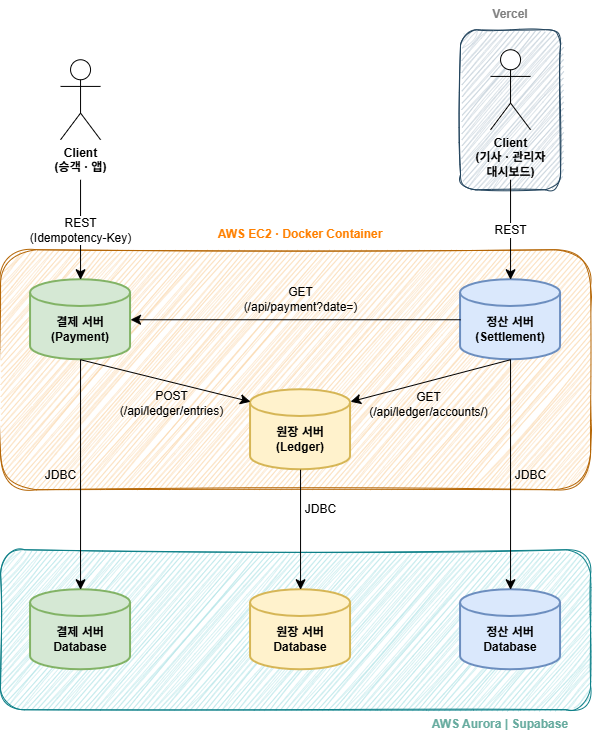

The diagram above was exported from draw.io. Its source (the exported page's mxGraphModel, read from the mxfile embedded in the PNG):
<mxGraphModel dx="1204" dy="1334" grid="1" gridSize="10" guides="1" tooltips="1" connect="1" arrows="1" fold="1" page="0" pageScale="1" pageWidth="827" pageHeight="1169" math="0" shadow="0">
  <root>
    <mxCell id="0" />
    <mxCell id="1" parent="0" />
    <mxCell id="2" connectable="0" parent="1" style="group" value="" vertex="1">
      <mxGeometry height="740" width="590" x="2780" y="-30" as="geometry" />
    </mxCell>
    <mxCell id="3" parent="2" style="rounded=1;whiteSpace=wrap;html=1;fillColor=#bac8d3;strokeColor=#23445d;glass=0;sketch=1;curveFitting=1;jiggle=2;movable=1;resizable=1;rotatable=1;deletable=1;editable=1;locked=0;connectable=1;" value="" vertex="1">
      <mxGeometry height="160" width="100" x="460" y="30" as="geometry" />
    </mxCell>
    <mxCell id="4" parent="2" style="rounded=1;whiteSpace=wrap;html=1;fillColor=#fad7ac;strokeColor=#b46504;glass=0;sketch=1;curveFitting=1;jiggle=2;movable=1;resizable=1;rotatable=1;deletable=1;editable=1;locked=0;connectable=1;" value="" vertex="1">
      <mxGeometry height="240" width="590" y="250" as="geometry" />
    </mxCell>
    <mxCell id="5" parent="2" style="rounded=1;whiteSpace=wrap;html=1;fillColor=#b0e3e6;strokeColor=#0e8088;glass=0;sketch=1;curveFitting=1;jiggle=2;movable=0;resizable=0;rotatable=0;deletable=0;editable=0;locked=1;connectable=0;" value="" vertex="1">
      <mxGeometry height="160" width="590" y="550" as="geometry" />
    </mxCell>
    <mxCell id="6" parent="2" style="shape=umlActor;verticalLabelPosition=bottom;verticalAlign=top;html=1;outlineConnect=0;fontStyle=1" value="Client&lt;div&gt;(승객 · 앱)&lt;/div&gt;" vertex="1">
      <mxGeometry height="80" width="40" x="60" y="60" as="geometry" />
    </mxCell>
    <mxCell id="7" parent="2" style="shape=umlActor;verticalLabelPosition=bottom;verticalAlign=top;html=1;outlineConnect=0;fontStyle=1" value="Client&lt;div&gt;(기사 · 관리자&lt;/div&gt;&lt;div&gt;대시보드)&lt;/div&gt;" vertex="1">
      <mxGeometry height="80" width="40" x="490" y="50" as="geometry" />
    </mxCell>
    <mxCell id="8" connectable="0" parent="2" style="group" value="" vertex="1">
      <mxGeometry height="80" width="100" x="30" y="280" as="geometry" />
    </mxCell>
    <mxCell id="9" parent="8" style="strokeWidth=2;html=1;shape=mxgraph.flowchart.database;whiteSpace=wrap;fillColor=#d5e8d4;strokeColor=#82b366;verticalAlign=middle;" value="" vertex="1">
      <mxGeometry height="80" width="100" as="geometry" />
    </mxCell>
    <mxCell id="10" parent="8" style="text;html=1;whiteSpace=wrap;strokeColor=none;fillColor=none;align=center;verticalAlign=middle;rounded=0;labelBackgroundColor=none;fontStyle=1" value="&lt;span style=&quot;color: rgb(0, 0, 0); font-family: Helvetica; font-size: 12px; font-style: normal; font-variant-ligatures: normal; font-variant-caps: normal; letter-spacing: normal; orphans: 2; text-align: center; text-indent: 0px; text-transform: none; widows: 2; word-spacing: 0px; -webkit-text-stroke-width: 0px; white-space: normal; text-decoration-thickness: initial; text-decoration-style: initial; text-decoration-color: initial; float: none; display: inline !important;&quot;&gt;결제 서버&lt;/span&gt;&lt;div&gt;&lt;span style=&quot;color: rgb(0, 0, 0); font-family: Helvetica; font-size: 12px; font-style: normal; font-variant-ligatures: normal; font-variant-caps: normal; letter-spacing: normal; orphans: 2; text-align: center; text-indent: 0px; text-transform: none; widows: 2; word-spacing: 0px; -webkit-text-stroke-width: 0px; white-space: normal; text-decoration-thickness: initial; text-decoration-style: initial; text-decoration-color: initial; float: none; display: inline !important;&quot;&gt;(Payment)&lt;/span&gt;&lt;/div&gt;" vertex="1">
      <mxGeometry height="30" width="60" x="20" y="35" as="geometry" />
    </mxCell>
    <mxCell id="11" connectable="0" parent="2" style="group" value="" vertex="1">
      <mxGeometry height="80" width="100" x="460" y="280" as="geometry" />
    </mxCell>
    <mxCell id="12" parent="11" style="strokeWidth=2;html=1;shape=mxgraph.flowchart.database;whiteSpace=wrap;fillColor=#dae8fc;strokeColor=#6c8ebf;verticalAlign=middle;" value="" vertex="1">
      <mxGeometry height="80" width="100" as="geometry" />
    </mxCell>
    <mxCell id="13" parent="11" style="text;html=1;whiteSpace=wrap;strokeColor=none;fillColor=none;align=center;verticalAlign=middle;rounded=0;labelBackgroundColor=none;" value="&lt;span style=&quot;color: rgb(0, 0, 0); font-family: Helvetica; font-size: 12px; font-style: normal; font-variant-ligatures: normal; font-variant-caps: normal; letter-spacing: normal; orphans: 2; text-align: center; text-indent: 0px; text-transform: none; widows: 2; word-spacing: 0px; -webkit-text-stroke-width: 0px; white-space: normal; text-decoration-thickness: initial; text-decoration-style: initial; text-decoration-color: initial; float: none; display: inline !important;&quot;&gt;&lt;b&gt;정산 서버&lt;/b&gt;&lt;/span&gt;&lt;div&gt;&lt;span style=&quot;color: rgb(0, 0, 0); font-family: Helvetica; font-size: 12px; font-style: normal; font-variant-ligatures: normal; font-variant-caps: normal; letter-spacing: normal; orphans: 2; text-align: center; text-indent: 0px; text-transform: none; widows: 2; word-spacing: 0px; -webkit-text-stroke-width: 0px; white-space: normal; text-decoration-thickness: initial; text-decoration-style: initial; text-decoration-color: initial; float: none; display: inline !important;&quot;&gt;&lt;b&gt;(Settlement)&lt;/b&gt;&lt;/span&gt;&lt;/div&gt;" vertex="1">
      <mxGeometry height="30" width="60" x="20" y="35" as="geometry" />
    </mxCell>
    <mxCell id="14" connectable="0" parent="2" style="group" value="" vertex="1">
      <mxGeometry height="80" width="100" x="250" y="390" as="geometry" />
    </mxCell>
    <mxCell id="15" parent="14" style="strokeWidth=2;html=1;shape=mxgraph.flowchart.database;whiteSpace=wrap;fillColor=#fff2cc;strokeColor=#d6b656;verticalAlign=middle;" value="" vertex="1">
      <mxGeometry height="80" width="100" as="geometry" />
    </mxCell>
    <mxCell id="16" parent="14" style="text;html=1;whiteSpace=wrap;strokeColor=none;fillColor=none;align=center;verticalAlign=middle;rounded=0;labelBackgroundColor=none;" value="&lt;span style=&quot;color: rgb(0, 0, 0); font-family: Helvetica; font-size: 12px; font-style: normal; font-variant-ligatures: normal; font-variant-caps: normal; letter-spacing: normal; orphans: 2; text-align: center; text-indent: 0px; text-transform: none; widows: 2; word-spacing: 0px; -webkit-text-stroke-width: 0px; white-space: normal; text-decoration-thickness: initial; text-decoration-style: initial; text-decoration-color: initial; float: none; display: inline !important;&quot;&gt;&lt;b&gt;원장 서버&lt;/b&gt;&lt;/span&gt;&lt;div&gt;&lt;span style=&quot;color: rgb(0, 0, 0); font-family: Helvetica; font-size: 12px; font-style: normal; font-variant-ligatures: normal; font-variant-caps: normal; letter-spacing: normal; orphans: 2; text-align: center; text-indent: 0px; text-transform: none; widows: 2; word-spacing: 0px; -webkit-text-stroke-width: 0px; white-space: normal; text-decoration-thickness: initial; text-decoration-style: initial; text-decoration-color: initial; float: none; display: inline !important;&quot;&gt;&lt;b&gt;(Ledger)&lt;/b&gt;&lt;/span&gt;&lt;/div&gt;" vertex="1">
      <mxGeometry height="30" width="60" x="20" y="35" as="geometry" />
    </mxCell>
    <mxCell id="17" edge="1" parent="2" style="endArrow=classic;html=1;rounded=0;fontSize=12;startSize=8;endSize=8;curved=1;entryX=0.5;entryY=0;entryDx=0;entryDy=0;entryPerimeter=0;labelBackgroundColor=default;" target="9" value="REST&lt;div&gt;(Idempotency-Key)&lt;/div&gt;">
      <mxGeometry height="50" relative="1" width="50" as="geometry">
        <mxPoint x="80" y="180" as="sourcePoint" />
        <mxPoint x="190" y="340" as="targetPoint" />
      </mxGeometry>
    </mxCell>
    <mxCell id="18" edge="1" parent="2" style="endArrow=classic;html=1;rounded=0;fontSize=12;startSize=8;endSize=8;curved=1;entryX=0.5;entryY=0;entryDx=0;entryDy=0;entryPerimeter=0;labelBackgroundColor=default;" target="12" value="REST">
      <mxGeometry height="50" relative="1" width="50" as="geometry">
        <mxPoint x="510" y="180" as="sourcePoint" />
        <mxPoint x="509.5" y="270" as="targetPoint" />
      </mxGeometry>
    </mxCell>
    <mxCell id="19" edge="1" parent="2" source="12" style="edgeStyle=none;curved=1;rounded=0;orthogonalLoop=1;jettySize=auto;html=1;entryX=1;entryY=0.5;entryDx=0;entryDy=0;entryPerimeter=0;fontSize=12;startSize=8;endSize=8;labelBackgroundColor=none;" target="9" value="GET&lt;div&gt;(/api/payment?date=)&lt;/div&gt;">
      <mxGeometry relative="1" x="-0.0303" y="-20" as="geometry">
        <mxPoint as="offset" />
      </mxGeometry>
    </mxCell>
    <mxCell id="20" edge="1" parent="2" source="9" style="edgeStyle=none;curved=1;rounded=0;orthogonalLoop=1;jettySize=auto;html=1;exitX=0.5;exitY=1;exitDx=0;exitDy=0;exitPerimeter=0;entryX=0;entryY=0.15;entryDx=0;entryDy=0;entryPerimeter=0;fontSize=12;startSize=8;endSize=8;labelBackgroundColor=none;" target="15" value="POST&lt;div&gt;(/api/ledger/entries)&lt;/div&gt;">
      <mxGeometry relative="1" x="0.1328" y="-21" as="geometry">
        <mxPoint as="offset" />
      </mxGeometry>
    </mxCell>
    <mxCell id="21" edge="1" parent="2" source="12" style="edgeStyle=none;curved=1;rounded=0;orthogonalLoop=1;jettySize=auto;html=1;exitX=0.5;exitY=1;exitDx=0;exitDy=0;exitPerimeter=0;entryX=1;entryY=0.15;entryDx=0;entryDy=0;entryPerimeter=0;fontSize=12;startSize=8;endSize=8;labelBackgroundColor=none;" target="15" value="GET&lt;div&gt;(/api/ledger/accounts/)&lt;/div&gt;">
      <mxGeometry relative="1" x="0.0882" y="23" as="geometry">
        <mxPoint as="offset" />
      </mxGeometry>
    </mxCell>
    <mxCell id="22" connectable="0" parent="2" style="group" value="" vertex="1">
      <mxGeometry height="80" width="100" x="250" y="590" as="geometry" />
    </mxCell>
    <mxCell id="23" parent="22" style="strokeWidth=2;html=1;shape=mxgraph.flowchart.database;whiteSpace=wrap;fillColor=#fff2cc;strokeColor=#d6b656;verticalAlign=middle;" value="" vertex="1">
      <mxGeometry height="80" width="100" as="geometry" />
    </mxCell>
    <mxCell id="24" parent="22" style="text;html=1;whiteSpace=wrap;strokeColor=none;fillColor=none;align=center;verticalAlign=middle;rounded=0;labelBackgroundColor=none;" value="&lt;span style=&quot;color: rgb(0, 0, 0); font-family: Helvetica; font-size: 12px; font-style: normal; font-variant-ligatures: normal; font-variant-caps: normal; letter-spacing: normal; orphans: 2; text-align: center; text-indent: 0px; text-transform: none; widows: 2; word-spacing: 0px; -webkit-text-stroke-width: 0px; white-space: normal; text-decoration-thickness: initial; text-decoration-style: initial; text-decoration-color: initial; float: none; display: inline !important;&quot;&gt;&lt;b&gt;원장 서버&lt;/b&gt;&lt;/span&gt;&lt;div&gt;&lt;span style=&quot;color: rgb(0, 0, 0); font-family: Helvetica; font-size: 12px; font-style: normal; font-variant-ligatures: normal; font-variant-caps: normal; letter-spacing: normal; orphans: 2; text-align: center; text-indent: 0px; text-transform: none; widows: 2; word-spacing: 0px; -webkit-text-stroke-width: 0px; white-space: normal; text-decoration-thickness: initial; text-decoration-style: initial; text-decoration-color: initial; float: none; display: inline !important;&quot;&gt;&lt;b&gt;Database&lt;/b&gt;&lt;/span&gt;&lt;/div&gt;" vertex="1">
      <mxGeometry height="30" width="60" x="20" y="35" as="geometry" />
    </mxCell>
    <mxCell id="25" connectable="0" parent="2" style="group" value="" vertex="1">
      <mxGeometry height="80" width="100" x="30" y="590" as="geometry" />
    </mxCell>
    <mxCell id="26" parent="25" style="strokeWidth=2;html=1;shape=mxgraph.flowchart.database;whiteSpace=wrap;fillColor=#d5e8d4;strokeColor=#82b366;verticalAlign=middle;" value="" vertex="1">
      <mxGeometry height="80" width="100" as="geometry" />
    </mxCell>
    <mxCell id="27" parent="25" style="text;html=1;whiteSpace=wrap;strokeColor=none;fillColor=none;align=center;verticalAlign=middle;rounded=0;labelBackgroundColor=none;fontStyle=1" value="&lt;span style=&quot;color: rgb(0, 0, 0); font-family: Helvetica; font-size: 12px; font-style: normal; font-variant-ligatures: normal; font-variant-caps: normal; letter-spacing: normal; orphans: 2; text-align: center; text-indent: 0px; text-transform: none; widows: 2; word-spacing: 0px; -webkit-text-stroke-width: 0px; white-space: normal; text-decoration-thickness: initial; text-decoration-style: initial; text-decoration-color: initial; float: none; display: inline !important;&quot;&gt;결제 서버&lt;/span&gt;&lt;div&gt;&lt;span style=&quot;color: rgb(0, 0, 0); font-family: Helvetica; font-size: 12px; font-style: normal; font-variant-ligatures: normal; font-variant-caps: normal; letter-spacing: normal; orphans: 2; text-align: center; text-indent: 0px; text-transform: none; widows: 2; word-spacing: 0px; -webkit-text-stroke-width: 0px; white-space: normal; text-decoration-thickness: initial; text-decoration-style: initial; text-decoration-color: initial; float: none; display: inline !important;&quot;&gt;Database&lt;/span&gt;&lt;/div&gt;" vertex="1">
      <mxGeometry height="30" width="60" x="20" y="35" as="geometry" />
    </mxCell>
    <mxCell id="28" connectable="0" parent="2" style="group" value="" vertex="1">
      <mxGeometry height="80" width="100" x="460" y="590" as="geometry" />
    </mxCell>
    <mxCell id="29" parent="28" style="strokeWidth=2;html=1;shape=mxgraph.flowchart.database;whiteSpace=wrap;fillColor=#dae8fc;strokeColor=#6c8ebf;verticalAlign=middle;" value="" vertex="1">
      <mxGeometry height="80" width="100" as="geometry" />
    </mxCell>
    <mxCell id="30" parent="28" style="text;html=1;whiteSpace=wrap;strokeColor=none;fillColor=none;align=center;verticalAlign=middle;rounded=0;labelBackgroundColor=none;" value="&lt;span style=&quot;color: rgb(0, 0, 0); font-family: Helvetica; font-size: 12px; font-style: normal; font-variant-ligatures: normal; font-variant-caps: normal; letter-spacing: normal; orphans: 2; text-align: center; text-indent: 0px; text-transform: none; widows: 2; word-spacing: 0px; -webkit-text-stroke-width: 0px; white-space: normal; text-decoration-thickness: initial; text-decoration-style: initial; text-decoration-color: initial; float: none; display: inline !important;&quot;&gt;&lt;b&gt;정산 서버&lt;/b&gt;&lt;/span&gt;&lt;div&gt;&lt;span style=&quot;color: rgb(0, 0, 0); font-family: Helvetica; font-size: 12px; font-style: normal; font-variant-ligatures: normal; font-variant-caps: normal; letter-spacing: normal; orphans: 2; text-align: center; text-indent: 0px; text-transform: none; widows: 2; word-spacing: 0px; -webkit-text-stroke-width: 0px; white-space: normal; text-decoration-thickness: initial; text-decoration-style: initial; text-decoration-color: initial; float: none; display: inline !important;&quot;&gt;&lt;b&gt;Database&lt;/b&gt;&lt;/span&gt;&lt;/div&gt;" vertex="1">
      <mxGeometry height="30" width="60" x="20" y="35" as="geometry" />
    </mxCell>
    <mxCell id="31" edge="1" parent="2" source="9" style="edgeStyle=none;curved=1;rounded=0;orthogonalLoop=1;jettySize=auto;html=1;exitX=0.5;exitY=1;exitDx=0;exitDy=0;exitPerimeter=0;entryX=0.5;entryY=0;entryDx=0;entryDy=0;entryPerimeter=0;fontSize=12;startSize=8;endSize=8;labelBackgroundColor=none;" target="26" value="JDBC">
      <mxGeometry relative="1" y="-20" as="geometry">
        <mxPoint as="offset" />
      </mxGeometry>
    </mxCell>
    <mxCell id="32" edge="1" parent="2" source="15" style="edgeStyle=none;curved=1;rounded=0;orthogonalLoop=1;jettySize=auto;html=1;exitX=0.5;exitY=1;exitDx=0;exitDy=0;exitPerimeter=0;entryX=0.5;entryY=0;entryDx=0;entryDy=0;entryPerimeter=0;fontSize=12;startSize=8;endSize=8;labelBackgroundColor=none;" target="23" value="JDBC">
      <mxGeometry relative="1" x="-0.3333" y="20" as="geometry">
        <mxPoint as="offset" />
      </mxGeometry>
    </mxCell>
    <mxCell id="33" edge="1" parent="2" source="12" style="edgeStyle=none;curved=1;rounded=0;orthogonalLoop=1;jettySize=auto;html=1;exitX=0.5;exitY=1;exitDx=0;exitDy=0;exitPerimeter=0;entryX=0.5;entryY=0;entryDx=0;entryDy=0;entryPerimeter=0;fontSize=12;startSize=8;endSize=8;labelBackgroundColor=none;" target="29" value="JDBC">
      <mxGeometry relative="1" y="20" as="geometry">
        <mxPoint as="offset" />
      </mxGeometry>
    </mxCell>
    <mxCell id="34" parent="2" style="text;html=1;whiteSpace=wrap;strokeColor=none;fillColor=none;align=center;verticalAlign=middle;rounded=0;fontColor=light-dark(#67AB9F,#67AB9F);fontStyle=1" value="&lt;span style=&quot;&quot;&gt;AWS Aurora | Supabase&lt;/span&gt;" vertex="1">
      <mxGeometry height="30" width="160" x="420" y="710" as="geometry" />
    </mxCell>
    <mxCell id="35" parent="2" style="text;html=1;whiteSpace=wrap;strokeColor=none;fillColor=none;align=center;verticalAlign=middle;rounded=0;fontColor=light-dark(#FF8000,#67AB9F);fontStyle=1" value="&lt;span style=&quot;&quot;&gt;AWS EC2&amp;nbsp;&lt;/span&gt;&lt;span style=&quot;background-color: transparent; color: light-dark(rgb(255, 128, 0), rgb(103, 171, 159));&quot;&gt;·&amp;nbsp;&lt;/span&gt;&lt;span style=&quot;background-color: transparent; color: light-dark(rgb(255, 128, 0), rgb(103, 171, 159));&quot;&gt;Docker Container&lt;/span&gt;" vertex="1">
      <mxGeometry height="30" width="200" x="200" y="220" as="geometry" />
    </mxCell>
    <mxCell id="36" parent="2" style="text;html=1;whiteSpace=wrap;strokeColor=none;fillColor=none;align=center;verticalAlign=middle;rounded=0;fontColor=light-dark(#808080,#808080);fontStyle=1" value="&lt;span style=&quot;&quot;&gt;Vercel&lt;/span&gt;" vertex="1">
      <mxGeometry height="30" width="100" x="460" as="geometry" />
    </mxCell>
  </root>
</mxGraphModel>